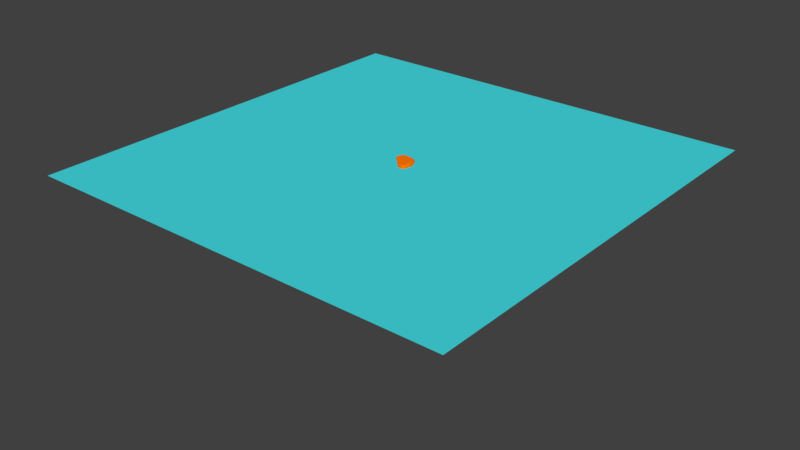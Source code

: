 # Source: random_walk_200.blend  (saved by Blender 2.79.0; exported with 4.5.12 LTS)
import bpy
from mathutils import Matrix  # noqa: F401  (used for matrix-valued properties, if any)

bpy.ops.wm.read_factory_settings(use_empty=True)
scene = bpy.context.scene
scene.name = 'Scene'

# ---- collections
col_collection_1 = bpy.data.collections.new('Collection 1'); scene.collection.children.link(col_collection_1)

# ---- materials (node trees are filled in below, after node groups)
mat_plane_mat = bpy.data.materials.new('Plane_mat')
mat_plane_mat.alpha_threshold = 0.0
mat_plane_mat.use_transparent_shadow = False
mat_plane_mat.diffuse_color = (0.05948, 0.7368, 0.8, 1.0)
mat_plane_mat.roughness = 0.5
mat_mol_molecule_1_mat = bpy.data.materials.new('mol_Molecule_1_mat')
mat_mol_molecule_1_mat.alpha_threshold = 0.0
mat_mol_molecule_1_mat.use_transparent_shadow = False
mat_mol_molecule_1_mat.diffuse_color = (1.0, 0.1883, 0.0, 1.0)
mat_mol_molecule_1_mat.roughness = 0.5

# ---- material node trees

# ---- world
world_world = bpy.data.worlds.new('World'); scene.world = world_world
world_world.color = (0.05088, 0.05088, 0.05088)
world_world.use_sun_shadow = False
world_world.sun_shadow_jitter_overblur = 0.0
world_world.cycles.sampling_method = 'MANUAL'

# ---- meshes
me_plane = bpy.data.meshes.new('Plane')
me_plane.from_pydata([(-1.0, -1.0, 0.0), (1.0, -1.0, 0.0), (-1.0, 1.0, 0.0), (1.0, 1.0, 0.0)], [], [(1, 2, 0), (1, 3, 2)])
me_plane.materials.append(mat_plane_mat)
me_plane.use_remesh_preserve_volume = False
me_plane.use_remesh_preserve_attributes = False
me_plane.use_mirror_vertex_groups = False
me_plane.update()
me_mol_molecule_1_pos = bpy.data.meshes.new('mol_Molecule_1_pos')
me_mol_molecule_1_pos.from_pydata([(2.917e-12, 2.917e-12, 1.0), (-0.0008477, 0.004518, 1.0), (0.009919, -0.004047, 1.0), (0.00898, 0.005977, 1.0), (0.0002208, 0.02606, 1.0), (0.02292, 0.0005714, 1.0), (-0.01028, 0.02096, 1.0), (0.02698, -0.0138, 1.0), (-0.006392, 0.02116, 1.0), (0.02586, -9.99e-05, 1.0), (0.01293, 0.01633, 1.0), (0.02269, 0.0124, 1.0), (0.02114, 0.01584, 1.0), (-0.01532, 0.02811, 1.0), (0.02673, -0.02008, 1.0), (0.02639, 0.02735, 1.0), (0.009343, 0.0301, 1.0), (0.03217, 0.005594, 1.0), (-0.008458, 0.03162, 1.0), (0.03625, -0.01202, 1.0), (0.02293, 0.03069, 1.0), (0.02914, 0.02724, 1.0), (-0.002032, 0.03698, 1.0), (0.03562, -0.005842, 1.0), (0.01206, 0.03315, 1.0), (0.03995, 0.01241, 1.0), (-0.02719, 0.03062, 1.0), (0.03547, -0.02795, 1.0), (-0.01412, 0.03386, 1.0), (0.03291, -0.01449, 1.0), (0.02511, 0.03859, 1.0), (0.03324, 0.0268, 1.0), (0.03487, 0.03027, 1.0), (0.0008105, 0.0542, 1.0), (0.04591, 0.0045, 1.0), (-0.009158, 0.05144, 1.0), (0.04358, -0.009449, 1.0), (-0.03101, 0.03241, 1.0), (0.03544, -0.03448, 1.0), (0.01734, 0.05042, 1.0), (0.04844, 0.01447, 1.0), (-0.008127, 0.05497, 1.0), (0.05208, -0.009647, 1.0), (0.012, 0.0542, 1.0), (0.05139, 0.006949, 1.0), (-0.02751, 0.04553, 1.0), (0.04749, -0.0262, 1.0), (0.03671, 0.03949, 1.0), (-0.0194, 0.04988, 1.0), (0.04957, -0.01687, 1.0), (0.02379, 0.04761, 1.0), (0.05594, 0.02463, 1.0), (0.03715, 0.04522, 1.0), (0.04504, 0.03174, 1.0), (-0.03847, 0.04536, 1.0), (0.05173, -0.03829, 1.0), (0.005534, 0.05867, 1.0), (0.05704, 0.006138, 1.0), (-0.03743, 0.05225, 1.0), (0.05186, -0.03403, 1.0), (-0.01222, 0.06352, 1.0), (0.0573, -0.006647, 1.0), (0.03858, 0.04904, 1.0), (0.05625, 0.03456, 1.0), (0.01843, 0.06036, 1.0), (0.06072, 0.01854, 1.0), (-0.02346, 0.05967, 1.0), (0.06246, -0.0208, 1.0), (-0.009364, 0.07019, 1.0), (0.06896, -0.004076, 1.0), (0.04541, 0.05213, 1.0), (0.009008, 0.0622, 1.0), (0.06109, 0.009767, 1.0), (-0.01546, 0.06835, 1.0), (0.06301, -0.01697, 1.0), (0.02932, 0.06375, 1.0), (0.06236, 0.03585, 1.0), (0.02795, 0.06004, 1.0), (0.06511, 0.01998, 1.0), (-0.05118, 0.05137, 1.0), (0.04715, -0.04572, 1.0), (-0.03954, 0.06085, 1.0), (0.05829, -0.03505, 1.0), (0.05319, 0.04863, 1.0), (-0.03967, 0.06811, 1.0), (0.06801, -0.02933, 1.0), (0.00663, 0.07207, 1.0), (0.07126, 0.005386, 1.0), (0.04145, 0.05817, 1.0), (0.06984, 0.03414, 1.0), (-0.01208, 0.07663, 1.0), (0.07124, -0.005487, 1.0), (0.04561, 0.06408, 1.0), (0.06214, 0.04807, 1.0), (0.01504, 0.0812, 1.0), (0.07544, 0.02177, 1.0), (-0.01891, 0.07487, 1.0), (0.07115, -0.01985, 1.0), (-0.004299, 0.08048, 1.0), (0.08249, -0.003406, 1.0), (-0.04661, 0.06014, 1.0), (0.06286, -0.05159, 1.0), (0.01374, 0.08254, 1.0), (0.08151, 0.005312, 1.0), (-0.04462, 0.06463, 1.0), (0.07051, -0.05284, 1.0), (0.03616, 0.07659, 1.0), (0.07492, 0.03521, 1.0), (-0.02486, 0.08397, 1.0), (0.08026, -0.01642, 1.0), (0.01704, 0.08312, 1.0), (0.07514, 0.02641, 1.0), (0.05437, 0.06759, 1.0), (0.06177, 0.05394, 1.0), (-0.04158, 0.07248, 1.0), (0.07614, -0.0382, 1.0), (0.06013, 0.06079, 1.0), (-0.03112, 0.08158, 1.0)], [], [])
me_mol_molecule_1_pos.use_remesh_preserve_volume = False
me_mol_molecule_1_pos.use_remesh_preserve_attributes = False
me_mol_molecule_1_pos.use_mirror_vertex_groups = False
me_mol_molecule_1_pos.update()
me_mol_molecule_1_shape = bpy.data.meshes.new('mol_Molecule_1_shape')
me_mol_molecule_1_shape.from_pydata([(0.0, 0.0, -0.025), (0.01809, -0.01314, -0.01118), (-0.00691, -0.02127, -0.01118), (-0.02236, 0.0, -0.01118), (-0.00691, 0.02127, -0.01118), (0.01809, 0.01314, -0.01118), (0.00691, -0.02127, 0.01118), (-0.01809, -0.01314, 0.01118), (-0.01809, 0.01314, 0.01118), (0.00691, 0.02127, 0.01118), (0.02236, 0.0, 0.01118), (0.0, 0.0, 0.025), (-0.004062, -0.0125, -0.02127), (0.01063, -0.007725, -0.02127), (0.00657, -0.02022, -0.01314), (0.01063, 0.007725, -0.02127), (0.02127, 0.0, -0.01314), (-0.01314, 0.0, -0.02127), (-0.0172, -0.0125, -0.01314), (-0.004062, 0.0125, -0.02127), (-0.0172, 0.0125, -0.01314), (0.00657, 0.02022, -0.01314), (0.02378, 0.007725, 0.0), (0.02378, -0.007725, 0.0), (0.01469, -0.02022, 0.0), (0.0, -0.025, 0.0), (-0.01469, -0.02022, 0.0), (-0.02378, -0.007725, 0.0), (-0.02378, 0.007725, 0.0), (-0.01469, 0.02022, 0.0), (0.0, 0.025, 0.0), (0.01469, 0.02022, 0.0), (0.0172, -0.0125, 0.01314), (-0.00657, -0.02022, 0.01314), (-0.02127, 0.0, 0.01314), (-0.00657, 0.02022, 0.01314), (0.0172, 0.0125, 0.01314), (0.01314, 0.0, 0.02127), (0.004062, -0.0125, 0.02127), (-0.01063, -0.007725, 0.02127), (-0.01063, 0.007725, 0.02127), (0.004062, 0.0125, 0.02127)], [], [(14, 2, 12), (12, 13, 14), (1, 14, 13), (12, 0, 13), (16, 1, 13), (13, 15, 16), (5, 16, 15), (13, 0, 15), (18, 3, 17), (17, 12, 18), (2, 18, 12), (17, 0, 12), (20, 4, 19), (19, 17, 20), (3, 20, 17), (19, 0, 17), (21, 5, 15), (15, 19, 21), (4, 21, 19), (15, 0, 19), (23, 1, 16), (16, 22, 23), (10, 23, 22), (22, 16, 5), (25, 2, 14), (14, 24, 25), (6, 25, 24), (24, 14, 1), (27, 3, 18), (18, 26, 27), (7, 27, 26), (26, 18, 2), (29, 4, 20), (20, 28, 29), (8, 29, 28), (28, 20, 3), (31, 5, 21), (21, 30, 31), (9, 31, 30), (30, 21, 4), (32, 6, 24), (24, 23, 32), (10, 32, 23), (23, 24, 1), (33, 7, 26), (26, 25, 33), (6, 33, 25), (25, 26, 2), (34, 8, 28), (28, 27, 34), (7, 34, 27), (27, 28, 3), (35, 9, 30), (30, 29, 35), (8, 35, 29), (29, 30, 4), (36, 10, 22), (22, 31, 36), (9, 36, 31), (31, 22, 5), (38, 6, 32), (32, 37, 38), (11, 38, 37), (37, 32, 10), (39, 7, 33), (33, 38, 39), (11, 39, 38), (38, 33, 6), (40, 8, 34), (34, 39, 40), (11, 40, 39), (39, 34, 7), (41, 9, 35), (35, 40, 41), (11, 41, 40), (40, 35, 8), (37, 10, 36), (36, 41, 37), (11, 37, 41), (41, 36, 9)])
me_mol_molecule_1_shape.materials.append(mat_mol_molecule_1_mat)
me_mol_molecule_1_shape.use_remesh_preserve_volume = False
me_mol_molecule_1_shape.use_remesh_preserve_attributes = False
me_mol_molecule_1_shape.use_mirror_vertex_groups = False
me_mol_molecule_1_shape.update()

# ---- objects
ob_plane = bpy.data.objects.new('Plane', me_plane)
ob_molecules = bpy.data.objects.new('molecules', None)
ob_mol_molecule_1 = bpy.data.objects.new('mol_Molecule_1', me_mol_molecule_1_pos)
ob_mol_molecule_1_shape = bpy.data.objects.new('mol_Molecule_1_shape', me_mol_molecule_1_shape)

# ---- transforms, parenting, visibility, modifiers, constraints
ob_plane.location = (0.0, 0.0, 1.0)
ob_plane.scale = (1.786, 1.786, 1.786)
ob_plane.color = (0.9098, 0.9646, 1.0, 1.0)
ob_plane.display_type = 'SOLID'
ob_plane.show_all_edges = True
ob_plane.show_transparent = True
ob_plane.lineart.crease_threshold = 0.0
ob_molecules.location = (0.0, 0.0, 0.0)
ob_molecules.lock_location = (True, True, True)
ob_molecules.lock_rotation = (True, True, True)
ob_molecules.lock_scale = (True, True, True)
ob_molecules.empty_image_offset = (0.0, 0.0)
ob_molecules.hide_viewport = True
ob_molecules.hide_select = True
ob_molecules.lineart.crease_threshold = 0.0
ob_mol_molecule_1.parent = ob_molecules
ob_mol_molecule_1.location = (0.0, 0.0, 0.0)
ob_mol_molecule_1.hide_select = True
ob_mol_molecule_1.show_instancer_for_render = False
ob_mol_molecule_1.instance_type = 'VERTS'
ob_mol_molecule_1.use_instance_vertices_rotation = True
ob_mol_molecule_1.lineart.crease_threshold = 0.0
ob_mol_molecule_1_shape.parent = ob_mol_molecule_1
ob_mol_molecule_1_shape.location = (0.0, 0.0, 0.0)
ob_mol_molecule_1_shape.track_axis = 'POS_Z'
ob_mol_molecule_1_shape.lock_location = (True, True, True)
ob_mol_molecule_1_shape.lineart.crease_threshold = 0.0

# ---- collection membership
col_collection_1.objects.link(ob_plane)
col_collection_1.objects.link(ob_molecules)
col_collection_1.objects.link(ob_mol_molecule_1)
col_collection_1.objects.link(ob_mol_molecule_1_shape)

# ---- scene / render settings (as saved in the file)
scene.frame_start = 0; scene.frame_end = 1000; scene.frame_set(0)
scene.render.engine = 'BLENDER_EEVEE_NEXT'
scene.render.image_settings.file_format = 'FFMPEG'
scene.render.image_settings.color_mode = 'RGB'
scene.render.resolution_percentage = 50
scene.render.dither_intensity = 0.0
scene.cycles.use_denoising = False
scene.cycles.samples = 128
scene.cycles.sampling_pattern = 'TABULATED_SOBOL'
scene.cycles.use_adaptive_sampling = False
scene.cycles.use_light_tree = False
scene.cycles.blur_glossy = 0.0
scene.cycles.sample_clamp_indirect = 0.0
scene.view_settings.view_transform = 'Standard'
bpy.context.view_layer.update()

# ---- added for rendering (the .blend has no active camera and no usable light): camera, sun
cam_auto = bpy.data.cameras.new('AutoCamera')
cam_auto.lens = 50.0
cam_auto.sensor_width = 36.0
cam_auto.clip_end = 1000.0
ob_auto_camera = bpy.data.objects.new('AutoCamera', cam_auto)
scene.collection.objects.link(ob_auto_camera)
ob_auto_camera.location = (4.76782, -5.72138, 4.30175)
ob_auto_camera.rotation_euler = (1.09748, -7.21219e-08, 0.694738)
scene.camera = ob_auto_camera
light_auto_sun = bpy.data.lights.new('AutoSun', 'SUN')
light_auto_sun.energy = 3.0
light_auto_sun.angle = 0.0523599
ob_auto_sun = bpy.data.objects.new('AutoSun', light_auto_sun)
scene.collection.objects.link(ob_auto_sun)
ob_auto_sun.rotation_euler = (0.872665, 0.174533, 0.523599)
bpy.context.view_layer.update()

